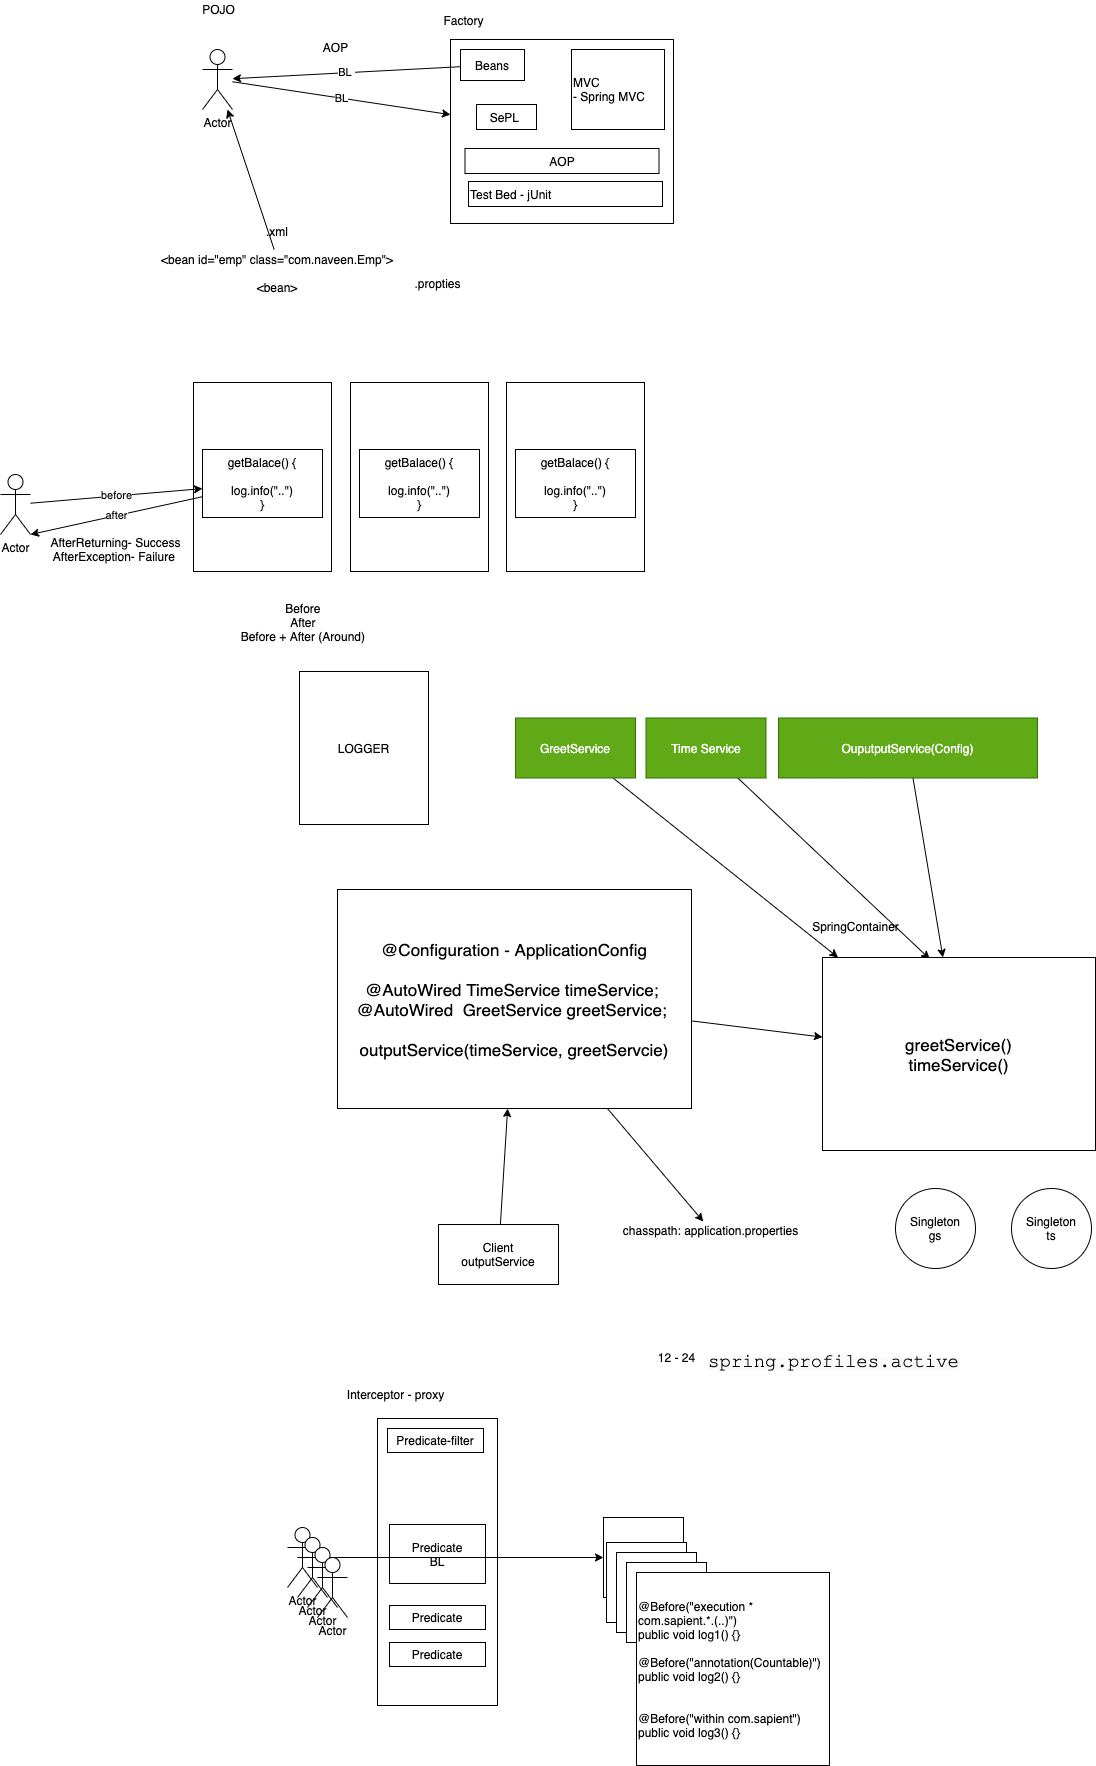

The diagram above was exported from draw.io. Its source (the exported page's mxGraphModel, read from the mxfile embedded in the PNG):
<mxGraphModel dx="1191" dy="573" grid="0" gridSize="10" guides="1" tooltips="1" connect="1" arrows="1" fold="1" page="0" pageScale="1" pageWidth="827" pageHeight="1169" math="0" shadow="0">
  <root>
    <mxCell id="0" />
    <mxCell id="1" parent="0" />
    <mxCell id="2" value="" style="rounded=0;whiteSpace=wrap;html=1;" vertex="1" parent="1">
      <mxGeometry x="343" y="71" width="223" height="184" as="geometry" />
    </mxCell>
    <mxCell id="3" value="Factory" style="text;html=1;align=center;verticalAlign=middle;resizable=0;points=[];autosize=1;strokeColor=none;" vertex="1" parent="1">
      <mxGeometry x="331" y="43" width="50" height="17" as="geometry" />
    </mxCell>
    <mxCell id="8" value="BL&amp;nbsp;" style="edgeStyle=none;rounded=0;orthogonalLoop=1;jettySize=auto;html=1;" edge="1" parent="1" source="4" target="5">
      <mxGeometry relative="1" as="geometry" />
    </mxCell>
    <mxCell id="4" value="Beans" style="rounded=0;whiteSpace=wrap;html=1;" vertex="1" parent="1">
      <mxGeometry x="353" y="81" width="64" height="31" as="geometry" />
    </mxCell>
    <mxCell id="12" value="BL" style="edgeStyle=none;rounded=0;orthogonalLoop=1;jettySize=auto;html=1;" edge="1" parent="1" source="5" target="2">
      <mxGeometry relative="1" as="geometry" />
    </mxCell>
    <mxCell id="5" value="Actor" style="shape=umlActor;verticalLabelPosition=bottom;verticalAlign=top;html=1;outlineConnect=0;" vertex="1" parent="1">
      <mxGeometry x="95" y="81" width="30" height="60" as="geometry" />
    </mxCell>
    <mxCell id="7" style="rounded=0;orthogonalLoop=1;jettySize=auto;html=1;" edge="1" parent="1" source="6" target="5">
      <mxGeometry relative="1" as="geometry" />
    </mxCell>
    <mxCell id="6" value=".xml&lt;br&gt;&lt;br&gt;&amp;lt;bean id=&quot;emp&quot; class=&quot;com.naveen.Emp&quot;&amp;gt;&lt;br&gt;&lt;br&gt;&amp;lt;bean&amp;gt;" style="text;html=1;strokeColor=none;fillColor=none;align=center;verticalAlign=middle;whiteSpace=wrap;rounded=0;" vertex="1" parent="1">
      <mxGeometry x="-29" y="281" width="398" height="20" as="geometry" />
    </mxCell>
    <mxCell id="9" value="POJO" style="text;html=1;align=center;verticalAlign=middle;resizable=0;points=[];autosize=1;strokeColor=none;" vertex="1" parent="1">
      <mxGeometry x="90" y="32" width="42" height="17" as="geometry" />
    </mxCell>
    <mxCell id="10" value="MVC&lt;br&gt;- Spring MVC" style="rounded=0;whiteSpace=wrap;html=1;align=left;" vertex="1" parent="1">
      <mxGeometry x="464" y="81" width="93" height="80" as="geometry" />
    </mxCell>
    <mxCell id="11" value="Test Bed - jUnit" style="rounded=0;whiteSpace=wrap;html=1;align=left;" vertex="1" parent="1">
      <mxGeometry x="361" y="213" width="194" height="25" as="geometry" />
    </mxCell>
    <mxCell id="13" value="AOP" style="text;html=1;align=center;verticalAlign=middle;resizable=0;points=[];autosize=1;strokeColor=none;" vertex="1" parent="1">
      <mxGeometry x="210" y="70" width="35" height="17" as="geometry" />
    </mxCell>
    <mxCell id="14" value="" style="rounded=0;whiteSpace=wrap;html=1;align=left;" vertex="1" parent="1">
      <mxGeometry x="86" y="414" width="138" height="189" as="geometry" />
    </mxCell>
    <mxCell id="15" value="LOGGER" style="rounded=0;whiteSpace=wrap;html=1;align=center;" vertex="1" parent="1">
      <mxGeometry x="192" y="703" width="129" height="153" as="geometry" />
    </mxCell>
    <mxCell id="55" value="after" style="edgeStyle=none;rounded=0;orthogonalLoop=1;jettySize=auto;html=1;entryX=1;entryY=1;entryDx=0;entryDy=0;entryPerimeter=0;" edge="1" parent="1" source="16" target="53">
      <mxGeometry relative="1" as="geometry" />
    </mxCell>
    <mxCell id="16" value="getBalace() {&lt;br&gt;&lt;br&gt;log.info(&quot;..&quot;)&lt;br&gt;}" style="rounded=0;whiteSpace=wrap;html=1;align=center;" vertex="1" parent="1">
      <mxGeometry x="95" y="481" width="120" height="68" as="geometry" />
    </mxCell>
    <mxCell id="17" value="" style="rounded=0;whiteSpace=wrap;html=1;align=left;" vertex="1" parent="1">
      <mxGeometry x="243" y="414" width="138" height="189" as="geometry" />
    </mxCell>
    <mxCell id="19" value="getBalace() {&lt;br&gt;&lt;br&gt;log.info(&quot;..&quot;)&lt;br&gt;}" style="rounded=0;whiteSpace=wrap;html=1;align=center;" vertex="1" parent="1">
      <mxGeometry x="252" y="481" width="120" height="68" as="geometry" />
    </mxCell>
    <mxCell id="20" value="" style="rounded=0;whiteSpace=wrap;html=1;align=left;" vertex="1" parent="1">
      <mxGeometry x="399" y="414" width="138" height="189" as="geometry" />
    </mxCell>
    <mxCell id="22" value="getBalace() {&lt;br&gt;&lt;br&gt;log.info(&quot;..&quot;)&lt;br&gt;}" style="rounded=0;whiteSpace=wrap;html=1;align=center;" vertex="1" parent="1">
      <mxGeometry x="408" y="481" width="120" height="68" as="geometry" />
    </mxCell>
    <mxCell id="23" value="Before&amp;nbsp;&lt;br&gt;After&amp;nbsp;&lt;br&gt;Before + After (Around)&amp;nbsp;" style="text;html=1;align=center;verticalAlign=middle;resizable=0;points=[];autosize=1;strokeColor=none;" vertex="1" parent="1">
      <mxGeometry x="128" y="632" width="137" height="44" as="geometry" />
    </mxCell>
    <mxCell id="24" value="AOP" style="rounded=0;whiteSpace=wrap;html=1;align=center;" vertex="1" parent="1">
      <mxGeometry x="357.5" y="180" width="194" height="25" as="geometry" />
    </mxCell>
    <mxCell id="25" value="SePL&amp;nbsp;" style="rounded=0;whiteSpace=wrap;html=1;align=center;" vertex="1" parent="1">
      <mxGeometry x="369" y="136" width="60" height="25" as="geometry" />
    </mxCell>
    <mxCell id="26" value=".propties" style="text;html=1;align=center;verticalAlign=middle;resizable=0;points=[];autosize=1;strokeColor=none;" vertex="1" parent="1">
      <mxGeometry x="302" y="306" width="56" height="17" as="geometry" />
    </mxCell>
    <mxCell id="51" style="edgeStyle=none;rounded=0;orthogonalLoop=1;jettySize=auto;html=1;entryX=0.393;entryY=0.008;entryDx=0;entryDy=0;entryPerimeter=0;" edge="1" parent="1" source="27" target="32">
      <mxGeometry relative="1" as="geometry" />
    </mxCell>
    <mxCell id="27" value="Time Service" style="rounded=0;whiteSpace=wrap;html=1;align=center;fillColor=#60a917;strokeColor=#2D7600;fontColor=#ffffff;" vertex="1" parent="1">
      <mxGeometry x="538.5" y="749.5" width="120" height="60" as="geometry" />
    </mxCell>
    <mxCell id="52" style="edgeStyle=none;rounded=0;orthogonalLoop=1;jettySize=auto;html=1;" edge="1" parent="1" source="28" target="32">
      <mxGeometry relative="1" as="geometry" />
    </mxCell>
    <mxCell id="28" value="GreetService" style="rounded=0;whiteSpace=wrap;html=1;align=center;fillColor=#60a917;strokeColor=#2D7600;fontColor=#ffffff;" vertex="1" parent="1">
      <mxGeometry x="408" y="749.5" width="120" height="60" as="geometry" />
    </mxCell>
    <mxCell id="50" style="edgeStyle=none;rounded=0;orthogonalLoop=1;jettySize=auto;html=1;" edge="1" parent="1" source="29" target="32">
      <mxGeometry relative="1" as="geometry" />
    </mxCell>
    <mxCell id="29" value="OuputputService(Config)" style="rounded=0;whiteSpace=wrap;html=1;align=center;fillColor=#60a917;strokeColor=#2D7600;fontColor=#ffffff;" vertex="1" parent="1">
      <mxGeometry x="671" y="749.5" width="259" height="60" as="geometry" />
    </mxCell>
    <mxCell id="40" style="edgeStyle=none;rounded=0;orthogonalLoop=1;jettySize=auto;html=1;" edge="1" parent="1" source="31" target="36">
      <mxGeometry relative="1" as="geometry" />
    </mxCell>
    <mxCell id="31" value="Client&lt;br&gt;outputService" style="rounded=0;whiteSpace=wrap;html=1;align=center;" vertex="1" parent="1">
      <mxGeometry x="331" y="1255.9999800618489" width="120" height="60" as="geometry" />
    </mxCell>
    <mxCell id="32" value="&lt;span style=&quot;font-size: 17px&quot;&gt;greetService()&lt;br&gt;&lt;/span&gt;&lt;span style=&quot;font-size: 17px&quot;&gt;timeService()&lt;/span&gt;&lt;span style=&quot;font-size: 17px&quot;&gt;&lt;br&gt;&lt;/span&gt;" style="rounded=0;whiteSpace=wrap;html=1;align=center;" vertex="1" parent="1">
      <mxGeometry x="715" y="989" width="273" height="193" as="geometry" />
    </mxCell>
    <mxCell id="41" style="edgeStyle=none;rounded=0;orthogonalLoop=1;jettySize=auto;html=1;" edge="1" parent="1" source="36" target="32">
      <mxGeometry relative="1" as="geometry" />
    </mxCell>
    <mxCell id="47" style="edgeStyle=none;rounded=0;orthogonalLoop=1;jettySize=auto;html=1;" edge="1" parent="1" source="36" target="46">
      <mxGeometry relative="1" as="geometry" />
    </mxCell>
    <mxCell id="36" value="&lt;font style=&quot;font-size: 17px&quot;&gt;@Configuration - ApplicationConfig&lt;br&gt;&lt;br&gt;@AutoWired TimeService timeService;&amp;nbsp;&lt;br&gt;@AutoWired&amp;nbsp; GreetService greetService;&amp;nbsp;&lt;br&gt;&lt;br&gt;outputService(timeService, greetServcie)&lt;br&gt;&lt;/font&gt;" style="rounded=0;whiteSpace=wrap;html=1;align=center;" vertex="1" parent="1">
      <mxGeometry x="230" y="921" width="354" height="219" as="geometry" />
    </mxCell>
    <mxCell id="43" value="Singleton&lt;br&gt;gs" style="ellipse;whiteSpace=wrap;html=1;aspect=fixed;align=center;" vertex="1" parent="1">
      <mxGeometry x="788" y="1220" width="80" height="80" as="geometry" />
    </mxCell>
    <mxCell id="44" value="SpringContainer" style="text;html=1;align=center;verticalAlign=middle;resizable=0;points=[];autosize=1;strokeColor=none;" vertex="1" parent="1">
      <mxGeometry x="700" y="949" width="96" height="17" as="geometry" />
    </mxCell>
    <mxCell id="45" value="Singleton&lt;br&gt;ts" style="ellipse;whiteSpace=wrap;html=1;aspect=fixed;align=center;" vertex="1" parent="1">
      <mxGeometry x="904" y="1220" width="80" height="80" as="geometry" />
    </mxCell>
    <mxCell id="46" value="chasspath: application.properties" style="text;html=1;align=center;verticalAlign=middle;resizable=0;points=[];autosize=1;strokeColor=none;" vertex="1" parent="1">
      <mxGeometry x="510" y="1253" width="186" height="17" as="geometry" />
    </mxCell>
    <mxCell id="48" value="12 - 24" style="text;html=1;align=center;verticalAlign=middle;resizable=0;points=[];autosize=1;strokeColor=none;" vertex="1" parent="1">
      <mxGeometry x="545" y="1380" width="47" height="17" as="geometry" />
    </mxCell>
    <mxCell id="49" value="&lt;span style=&quot;font-family: &amp;#34;source code pro&amp;#34; , &amp;#34;consolas&amp;#34; , &amp;#34;bitstream vera sans mono&amp;#34; , &amp;#34;courier new&amp;#34; , &amp;#34;courier&amp;#34; , monospace ; background-color: rgb(250 , 250 , 250)&quot;&gt;&lt;font color=&quot;#000000&quot; style=&quot;font-size: 19px&quot;&gt;spring.profiles.active&lt;/font&gt;&lt;/span&gt;" style="text;html=1;align=center;verticalAlign=middle;resizable=0;points=[];autosize=1;strokeColor=none;" vertex="1" parent="1">
      <mxGeometry x="595" y="1383" width="261" height="20" as="geometry" />
    </mxCell>
    <mxCell id="54" value="before" style="edgeStyle=none;rounded=0;orthogonalLoop=1;jettySize=auto;html=1;" edge="1" parent="1" source="53" target="16">
      <mxGeometry relative="1" as="geometry" />
    </mxCell>
    <mxCell id="53" value="Actor" style="shape=umlActor;verticalLabelPosition=bottom;verticalAlign=top;html=1;outlineConnect=0;" vertex="1" parent="1">
      <mxGeometry x="-107" y="506" width="30" height="60" as="geometry" />
    </mxCell>
    <mxCell id="56" value="AfterReturning- Success&lt;br&gt;AfterException- Failure&amp;nbsp;&lt;br&gt;" style="text;html=1;align=center;verticalAlign=middle;resizable=0;points=[];autosize=1;strokeColor=none;" vertex="1" parent="1">
      <mxGeometry x="-62" y="566" width="140" height="30" as="geometry" />
    </mxCell>
    <mxCell id="57" value="" style="rounded=0;whiteSpace=wrap;html=1;align=center;" vertex="1" parent="1">
      <mxGeometry x="270" y="1450" width="120" height="287" as="geometry" />
    </mxCell>
    <mxCell id="58" value="Interceptor - proxy" style="text;html=1;align=center;verticalAlign=middle;resizable=0;points=[];autosize=1;strokeColor=none;" vertex="1" parent="1">
      <mxGeometry x="234" y="1417" width="107" height="17" as="geometry" />
    </mxCell>
    <mxCell id="59" value="Predicate-filter" style="rounded=0;whiteSpace=wrap;html=1;align=center;" vertex="1" parent="1">
      <mxGeometry x="280" y="1460" width="96" height="24" as="geometry" />
    </mxCell>
    <mxCell id="60" value="Predicate&lt;br&gt;BL" style="rounded=0;whiteSpace=wrap;html=1;align=center;" vertex="1" parent="1">
      <mxGeometry x="282" y="1556" width="96" height="59" as="geometry" />
    </mxCell>
    <mxCell id="61" value="Predicate" style="rounded=0;whiteSpace=wrap;html=1;align=center;" vertex="1" parent="1">
      <mxGeometry x="282" y="1637" width="96" height="24" as="geometry" />
    </mxCell>
    <mxCell id="62" value="Predicate" style="rounded=0;whiteSpace=wrap;html=1;align=center;" vertex="1" parent="1">
      <mxGeometry x="282" y="1674" width="96" height="24" as="geometry" />
    </mxCell>
    <mxCell id="65" style="edgeStyle=none;rounded=0;orthogonalLoop=1;jettySize=auto;html=1;" edge="1" parent="1" source="63" target="64">
      <mxGeometry relative="1" as="geometry" />
    </mxCell>
    <mxCell id="63" value="Actor" style="shape=umlActor;verticalLabelPosition=bottom;verticalAlign=top;html=1;outlineConnect=0;" vertex="1" parent="1">
      <mxGeometry x="180" y="1559" width="30" height="60" as="geometry" />
    </mxCell>
    <mxCell id="64" value="BL&amp;nbsp;" style="whiteSpace=wrap;html=1;aspect=fixed;align=center;" vertex="1" parent="1">
      <mxGeometry x="496" y="1549" width="80" height="80" as="geometry" />
    </mxCell>
    <mxCell id="66" value="BL&amp;nbsp;" style="whiteSpace=wrap;html=1;aspect=fixed;align=center;" vertex="1" parent="1">
      <mxGeometry x="499" y="1574" width="80" height="80" as="geometry" />
    </mxCell>
    <mxCell id="67" value="BL&amp;nbsp;" style="whiteSpace=wrap;html=1;aspect=fixed;align=center;" vertex="1" parent="1">
      <mxGeometry x="509" y="1584" width="80" height="80" as="geometry" />
    </mxCell>
    <mxCell id="68" value="BL&amp;nbsp;" style="whiteSpace=wrap;html=1;aspect=fixed;align=center;" vertex="1" parent="1">
      <mxGeometry x="519" y="1594" width="80" height="80" as="geometry" />
    </mxCell>
    <mxCell id="69" value="@Before(&quot;execution * &lt;br&gt;com.sapient.*.(..)&quot;)&lt;br&gt;public void log1() {}&lt;br&gt;&lt;br&gt;@Before(&quot;annotation(Countable)&quot;)&lt;br&gt;public void log2() {}&lt;br&gt;&lt;br&gt;&lt;br&gt;@Before(&quot;within com.sapient&quot;)&lt;br&gt;public void log3() {}&lt;br&gt;" style="whiteSpace=wrap;html=1;aspect=fixed;align=left;" vertex="1" parent="1">
      <mxGeometry x="529" y="1604" width="193" height="193" as="geometry" />
    </mxCell>
    <mxCell id="70" value="Actor" style="shape=umlActor;verticalLabelPosition=bottom;verticalAlign=top;html=1;outlineConnect=0;" vertex="1" parent="1">
      <mxGeometry x="190" y="1569" width="30" height="60" as="geometry" />
    </mxCell>
    <mxCell id="71" value="Actor" style="shape=umlActor;verticalLabelPosition=bottom;verticalAlign=top;html=1;outlineConnect=0;" vertex="1" parent="1">
      <mxGeometry x="200" y="1579" width="30" height="60" as="geometry" />
    </mxCell>
    <mxCell id="72" value="Actor" style="shape=umlActor;verticalLabelPosition=bottom;verticalAlign=top;html=1;outlineConnect=0;" vertex="1" parent="1">
      <mxGeometry x="210" y="1589" width="30" height="60" as="geometry" />
    </mxCell>
  </root>
</mxGraphModel>